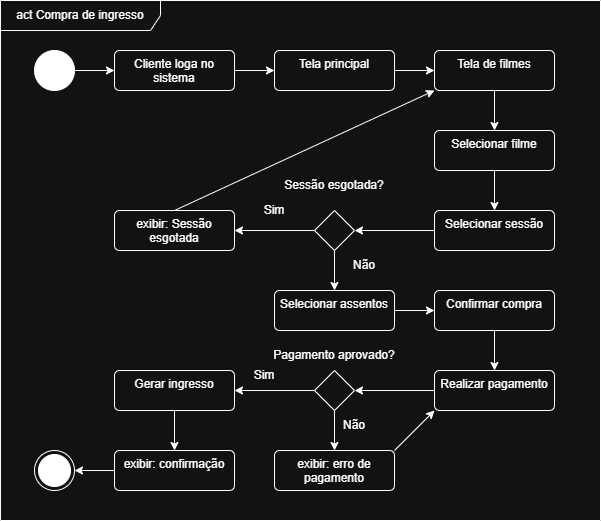

The diagram above was exported from draw.io. Its source (the exported page's mxGraphModel, read from the mxfile embedded in the PNG):
<mxGraphModel dx="634" dy="599" grid="1" gridSize="10" guides="1" tooltips="1" connect="1" arrows="1" fold="1" page="1" pageScale="1" pageWidth="827" pageHeight="1169" math="0" shadow="0">
  <root>
    <mxCell id="0" />
    <mxCell id="1" parent="0" />
    <mxCell id="wEYp9wb-5QN5tFV8OXyV-1" parent="1" style="shape=umlFrame;whiteSpace=wrap;html=1;pointerEvents=0;recursiveResize=0;container=1;collapsible=0;width=160;align=center;" value="act Compra de ingresso" vertex="1">
      <mxGeometry height="520" width="600" x="120" y="40" as="geometry" />
    </mxCell>
    <mxCell id="wEYp9wb-5QN5tFV8OXyV-14" edge="1" parent="wEYp9wb-5QN5tFV8OXyV-1" source="wEYp9wb-5QN5tFV8OXyV-2" style="edgeStyle=orthogonalEdgeStyle;rounded=0;orthogonalLoop=1;jettySize=auto;html=1;exitX=1;exitY=0.5;exitDx=0;exitDy=0;entryX=0;entryY=0.5;entryDx=0;entryDy=0;" target="wEYp9wb-5QN5tFV8OXyV-4">
      <mxGeometry relative="1" as="geometry" />
    </mxCell>
    <mxCell id="wEYp9wb-5QN5tFV8OXyV-2" parent="wEYp9wb-5QN5tFV8OXyV-1" style="ellipse;fillColor=strokeColor;html=1;" value="" vertex="1">
      <mxGeometry height="40" width="40" x="34" y="50" as="geometry" />
    </mxCell>
    <mxCell id="wEYp9wb-5QN5tFV8OXyV-3" parent="wEYp9wb-5QN5tFV8OXyV-1" style="ellipse;html=1;shape=endState;fillColor=strokeColor;" value="" vertex="1">
      <mxGeometry height="40" width="40" x="34" y="450" as="geometry" />
    </mxCell>
    <mxCell id="wEYp9wb-5QN5tFV8OXyV-15" edge="1" parent="wEYp9wb-5QN5tFV8OXyV-1" source="wEYp9wb-5QN5tFV8OXyV-4" style="edgeStyle=orthogonalEdgeStyle;rounded=0;orthogonalLoop=1;jettySize=auto;html=1;exitX=1;exitY=0.5;exitDx=0;exitDy=0;entryX=0;entryY=0.5;entryDx=0;entryDy=0;" target="wEYp9wb-5QN5tFV8OXyV-5">
      <mxGeometry relative="1" as="geometry" />
    </mxCell>
    <mxCell id="wEYp9wb-5QN5tFV8OXyV-4" parent="wEYp9wb-5QN5tFV8OXyV-1" style="html=1;align=center;verticalAlign=top;rounded=1;absoluteArcSize=1;arcSize=10;dashed=0;whiteSpace=wrap;" value="Cliente loga no sistema" vertex="1">
      <mxGeometry height="40" width="120" x="114" y="50" as="geometry" />
    </mxCell>
    <mxCell id="wEYp9wb-5QN5tFV8OXyV-16" edge="1" parent="wEYp9wb-5QN5tFV8OXyV-1" source="wEYp9wb-5QN5tFV8OXyV-5" style="edgeStyle=orthogonalEdgeStyle;rounded=0;orthogonalLoop=1;jettySize=auto;html=1;exitX=1;exitY=0.5;exitDx=0;exitDy=0;entryX=0;entryY=0.5;entryDx=0;entryDy=0;" target="wEYp9wb-5QN5tFV8OXyV-6">
      <mxGeometry relative="1" as="geometry" />
    </mxCell>
    <mxCell id="wEYp9wb-5QN5tFV8OXyV-5" parent="wEYp9wb-5QN5tFV8OXyV-1" style="html=1;align=center;verticalAlign=top;rounded=1;absoluteArcSize=1;arcSize=10;dashed=0;whiteSpace=wrap;" value="Tela principal" vertex="1">
      <mxGeometry height="40" width="120" x="274" y="50" as="geometry" />
    </mxCell>
    <mxCell id="wEYp9wb-5QN5tFV8OXyV-17" edge="1" parent="wEYp9wb-5QN5tFV8OXyV-1" source="wEYp9wb-5QN5tFV8OXyV-6" style="edgeStyle=orthogonalEdgeStyle;rounded=0;orthogonalLoop=1;jettySize=auto;html=1;exitX=0.5;exitY=1;exitDx=0;exitDy=0;entryX=0.5;entryY=0;entryDx=0;entryDy=0;" target="wEYp9wb-5QN5tFV8OXyV-8">
      <mxGeometry relative="1" as="geometry" />
    </mxCell>
    <mxCell id="wEYp9wb-5QN5tFV8OXyV-6" parent="wEYp9wb-5QN5tFV8OXyV-1" style="html=1;align=center;verticalAlign=top;rounded=1;absoluteArcSize=1;arcSize=10;dashed=0;whiteSpace=wrap;" value="Tela de filmes&lt;div&gt;&lt;br&gt;&lt;/div&gt;" vertex="1">
      <mxGeometry height="40" width="120" x="434" y="50" as="geometry" />
    </mxCell>
    <mxCell id="wEYp9wb-5QN5tFV8OXyV-40" edge="1" parent="wEYp9wb-5QN5tFV8OXyV-1" source="wEYp9wb-5QN5tFV8OXyV-8" style="edgeStyle=orthogonalEdgeStyle;rounded=0;orthogonalLoop=1;jettySize=auto;html=1;exitX=0.5;exitY=1;exitDx=0;exitDy=0;entryX=0.5;entryY=0;entryDx=0;entryDy=0;" target="wEYp9wb-5QN5tFV8OXyV-36">
      <mxGeometry relative="1" as="geometry" />
    </mxCell>
    <mxCell id="wEYp9wb-5QN5tFV8OXyV-8" parent="wEYp9wb-5QN5tFV8OXyV-1" style="html=1;align=center;verticalAlign=top;rounded=1;absoluteArcSize=1;arcSize=10;dashed=0;whiteSpace=wrap;" value="&lt;div&gt;Selecionar filme&lt;/div&gt;" vertex="1">
      <mxGeometry height="40" width="120" x="434" y="130" as="geometry" />
    </mxCell>
    <mxCell id="wEYp9wb-5QN5tFV8OXyV-48" edge="1" parent="wEYp9wb-5QN5tFV8OXyV-1" source="wEYp9wb-5QN5tFV8OXyV-10" style="edgeStyle=orthogonalEdgeStyle;rounded=0;orthogonalLoop=1;jettySize=auto;html=1;exitX=1;exitY=0.5;exitDx=0;exitDy=0;entryX=0;entryY=0.5;entryDx=0;entryDy=0;" target="wEYp9wb-5QN5tFV8OXyV-11">
      <mxGeometry relative="1" as="geometry" />
    </mxCell>
    <mxCell id="wEYp9wb-5QN5tFV8OXyV-10" parent="wEYp9wb-5QN5tFV8OXyV-1" style="html=1;align=center;verticalAlign=top;rounded=1;absoluteArcSize=1;arcSize=10;dashed=0;whiteSpace=wrap;" value="Selecionar assentos" vertex="1">
      <mxGeometry height="40" width="120" x="274" y="290" as="geometry" />
    </mxCell>
    <mxCell id="wEYp9wb-5QN5tFV8OXyV-49" edge="1" parent="wEYp9wb-5QN5tFV8OXyV-1" source="wEYp9wb-5QN5tFV8OXyV-11" style="edgeStyle=orthogonalEdgeStyle;rounded=0;orthogonalLoop=1;jettySize=auto;html=1;exitX=0.5;exitY=1;exitDx=0;exitDy=0;entryX=0.5;entryY=0;entryDx=0;entryDy=0;" target="wEYp9wb-5QN5tFV8OXyV-27">
      <mxGeometry relative="1" as="geometry" />
    </mxCell>
    <mxCell id="wEYp9wb-5QN5tFV8OXyV-11" parent="wEYp9wb-5QN5tFV8OXyV-1" style="html=1;align=center;verticalAlign=top;rounded=1;absoluteArcSize=1;arcSize=10;dashed=0;whiteSpace=wrap;" value="&lt;div&gt;Confirmar compra&lt;/div&gt;" vertex="1">
      <mxGeometry height="40" width="120" x="434" y="290" as="geometry" />
    </mxCell>
    <mxCell id="wEYp9wb-5QN5tFV8OXyV-45" edge="1" parent="wEYp9wb-5QN5tFV8OXyV-1" source="wEYp9wb-5QN5tFV8OXyV-12" style="rounded=0;orthogonalLoop=1;jettySize=auto;html=1;exitX=0.5;exitY=0;exitDx=0;exitDy=0;entryX=0;entryY=1;entryDx=0;entryDy=0;" target="wEYp9wb-5QN5tFV8OXyV-6">
      <mxGeometry relative="1" as="geometry" />
    </mxCell>
    <mxCell id="wEYp9wb-5QN5tFV8OXyV-12" parent="wEYp9wb-5QN5tFV8OXyV-1" style="html=1;align=center;verticalAlign=top;rounded=1;absoluteArcSize=1;arcSize=10;dashed=0;whiteSpace=wrap;" value="&lt;div&gt;exibir: Sessão esgotada&lt;/div&gt;" vertex="1">
      <mxGeometry height="40" width="120" x="114" y="210" as="geometry" />
    </mxCell>
    <mxCell id="wEYp9wb-5QN5tFV8OXyV-51" edge="1" parent="wEYp9wb-5QN5tFV8OXyV-1" source="wEYp9wb-5QN5tFV8OXyV-27" style="edgeStyle=orthogonalEdgeStyle;rounded=0;orthogonalLoop=1;jettySize=auto;html=1;exitX=0;exitY=0.5;exitDx=0;exitDy=0;entryX=1;entryY=0.5;entryDx=0;entryDy=0;" target="wEYp9wb-5QN5tFV8OXyV-50">
      <mxGeometry relative="1" as="geometry" />
    </mxCell>
    <mxCell id="wEYp9wb-5QN5tFV8OXyV-27" parent="wEYp9wb-5QN5tFV8OXyV-1" style="html=1;align=center;verticalAlign=top;rounded=1;absoluteArcSize=1;arcSize=10;dashed=0;whiteSpace=wrap;" value="Realizar pagamento" vertex="1">
      <mxGeometry height="40" width="120" x="434" y="370" as="geometry" />
    </mxCell>
    <mxCell id="wEYp9wb-5QN5tFV8OXyV-54" edge="1" parent="wEYp9wb-5QN5tFV8OXyV-1" source="wEYp9wb-5QN5tFV8OXyV-28" style="rounded=0;orthogonalLoop=1;jettySize=auto;html=1;exitX=1;exitY=0;exitDx=0;exitDy=0;entryX=0;entryY=1;entryDx=0;entryDy=0;" target="wEYp9wb-5QN5tFV8OXyV-27">
      <mxGeometry relative="1" as="geometry" />
    </mxCell>
    <mxCell id="wEYp9wb-5QN5tFV8OXyV-28" parent="wEYp9wb-5QN5tFV8OXyV-1" style="html=1;align=center;verticalAlign=top;rounded=1;absoluteArcSize=1;arcSize=10;dashed=0;whiteSpace=wrap;" value="&lt;div&gt;exibir: erro de pagamento&lt;/div&gt;" vertex="1">
      <mxGeometry height="40" width="120" x="274" y="450" as="geometry" />
    </mxCell>
    <mxCell id="wEYp9wb-5QN5tFV8OXyV-39" edge="1" parent="wEYp9wb-5QN5tFV8OXyV-1" source="wEYp9wb-5QN5tFV8OXyV-36" style="edgeStyle=orthogonalEdgeStyle;rounded=0;orthogonalLoop=1;jettySize=auto;html=1;exitX=0;exitY=0.5;exitDx=0;exitDy=0;entryX=1;entryY=0.5;entryDx=0;entryDy=0;" target="wEYp9wb-5QN5tFV8OXyV-38">
      <mxGeometry relative="1" as="geometry" />
    </mxCell>
    <mxCell id="wEYp9wb-5QN5tFV8OXyV-36" parent="wEYp9wb-5QN5tFV8OXyV-1" style="html=1;align=center;verticalAlign=top;rounded=1;absoluteArcSize=1;arcSize=10;dashed=0;whiteSpace=wrap;" value="&lt;div&gt;Selecionar sessão&lt;/div&gt;" vertex="1">
      <mxGeometry height="40" width="120" x="434" y="210" as="geometry" />
    </mxCell>
    <mxCell id="wEYp9wb-5QN5tFV8OXyV-42" edge="1" parent="wEYp9wb-5QN5tFV8OXyV-1" source="wEYp9wb-5QN5tFV8OXyV-38" style="edgeStyle=orthogonalEdgeStyle;rounded=0;orthogonalLoop=1;jettySize=auto;html=1;exitX=0;exitY=0.5;exitDx=0;exitDy=0;entryX=1;entryY=0.5;entryDx=0;entryDy=0;" target="wEYp9wb-5QN5tFV8OXyV-12">
      <mxGeometry relative="1" as="geometry" />
    </mxCell>
    <mxCell id="wEYp9wb-5QN5tFV8OXyV-46" edge="1" parent="wEYp9wb-5QN5tFV8OXyV-1" source="wEYp9wb-5QN5tFV8OXyV-38" style="edgeStyle=orthogonalEdgeStyle;rounded=0;orthogonalLoop=1;jettySize=auto;html=1;exitX=0.5;exitY=1;exitDx=0;exitDy=0;entryX=0.5;entryY=0;entryDx=0;entryDy=0;" target="wEYp9wb-5QN5tFV8OXyV-10">
      <mxGeometry relative="1" as="geometry" />
    </mxCell>
    <mxCell id="wEYp9wb-5QN5tFV8OXyV-38" parent="wEYp9wb-5QN5tFV8OXyV-1" style="rhombus;" value="" vertex="1">
      <mxGeometry height="40" width="40" x="314" y="210" as="geometry" />
    </mxCell>
    <mxCell id="wEYp9wb-5QN5tFV8OXyV-41" parent="wEYp9wb-5QN5tFV8OXyV-1" style="text;html=1;whiteSpace=wrap;strokeColor=none;fillColor=none;align=center;verticalAlign=middle;rounded=0;" value="Sessão esgotada?" vertex="1">
      <mxGeometry height="30" width="120" x="274" y="170" as="geometry" />
    </mxCell>
    <mxCell id="wEYp9wb-5QN5tFV8OXyV-43" parent="wEYp9wb-5QN5tFV8OXyV-1" style="text;html=1;whiteSpace=wrap;strokeColor=none;fillColor=none;align=center;verticalAlign=middle;rounded=0;" value="Sim" vertex="1">
      <mxGeometry height="20" width="60" x="244" y="200" as="geometry" />
    </mxCell>
    <mxCell id="wEYp9wb-5QN5tFV8OXyV-47" parent="wEYp9wb-5QN5tFV8OXyV-1" style="text;html=1;whiteSpace=wrap;strokeColor=none;fillColor=none;align=center;verticalAlign=middle;rounded=0;" value="Não" vertex="1">
      <mxGeometry height="30" width="60" x="334" y="250" as="geometry" />
    </mxCell>
    <mxCell id="wEYp9wb-5QN5tFV8OXyV-53" edge="1" parent="wEYp9wb-5QN5tFV8OXyV-1" source="wEYp9wb-5QN5tFV8OXyV-50" style="edgeStyle=orthogonalEdgeStyle;rounded=0;orthogonalLoop=1;jettySize=auto;html=1;exitX=0.5;exitY=1;exitDx=0;exitDy=0;entryX=0.5;entryY=0;entryDx=0;entryDy=0;" target="wEYp9wb-5QN5tFV8OXyV-28">
      <mxGeometry relative="1" as="geometry" />
    </mxCell>
    <mxCell id="wEYp9wb-5QN5tFV8OXyV-58" edge="1" parent="wEYp9wb-5QN5tFV8OXyV-1" source="wEYp9wb-5QN5tFV8OXyV-50" style="edgeStyle=orthogonalEdgeStyle;rounded=0;orthogonalLoop=1;jettySize=auto;html=1;exitX=0;exitY=0.5;exitDx=0;exitDy=0;entryX=1;entryY=0.5;entryDx=0;entryDy=0;" target="wEYp9wb-5QN5tFV8OXyV-57">
      <mxGeometry relative="1" as="geometry" />
    </mxCell>
    <mxCell id="wEYp9wb-5QN5tFV8OXyV-50" parent="wEYp9wb-5QN5tFV8OXyV-1" style="rhombus;" value="" vertex="1">
      <mxGeometry height="40" width="40" x="314" y="370" as="geometry" />
    </mxCell>
    <mxCell id="wEYp9wb-5QN5tFV8OXyV-52" parent="wEYp9wb-5QN5tFV8OXyV-1" style="text;html=1;whiteSpace=wrap;strokeColor=none;fillColor=none;align=center;verticalAlign=middle;rounded=0;" value="Pagamento aprovado?" vertex="1">
      <mxGeometry height="30" width="140" x="264" y="340" as="geometry" />
    </mxCell>
    <mxCell id="wEYp9wb-5QN5tFV8OXyV-55" parent="wEYp9wb-5QN5tFV8OXyV-1" style="text;html=1;whiteSpace=wrap;strokeColor=none;fillColor=none;align=center;verticalAlign=middle;rounded=0;" value="Não" vertex="1">
      <mxGeometry height="30" width="60" x="324" y="410" as="geometry" />
    </mxCell>
    <mxCell id="wEYp9wb-5QN5tFV8OXyV-61" edge="1" parent="wEYp9wb-5QN5tFV8OXyV-1" source="wEYp9wb-5QN5tFV8OXyV-57" style="edgeStyle=orthogonalEdgeStyle;rounded=0;orthogonalLoop=1;jettySize=auto;html=1;exitX=0.5;exitY=1;exitDx=0;exitDy=0;entryX=0.5;entryY=0;entryDx=0;entryDy=0;" target="wEYp9wb-5QN5tFV8OXyV-60">
      <mxGeometry relative="1" as="geometry" />
    </mxCell>
    <mxCell id="wEYp9wb-5QN5tFV8OXyV-57" parent="wEYp9wb-5QN5tFV8OXyV-1" style="html=1;align=center;verticalAlign=top;rounded=1;absoluteArcSize=1;arcSize=10;dashed=0;whiteSpace=wrap;" value="&lt;div&gt;Gerar ingresso&lt;/div&gt;" vertex="1">
      <mxGeometry height="40" width="120" x="114" y="370" as="geometry" />
    </mxCell>
    <mxCell id="wEYp9wb-5QN5tFV8OXyV-59" parent="wEYp9wb-5QN5tFV8OXyV-1" style="text;html=1;whiteSpace=wrap;strokeColor=none;fillColor=none;align=center;verticalAlign=middle;rounded=0;" value="Sim" vertex="1">
      <mxGeometry height="30" width="60" x="234" y="360" as="geometry" />
    </mxCell>
    <mxCell id="wEYp9wb-5QN5tFV8OXyV-62" edge="1" parent="wEYp9wb-5QN5tFV8OXyV-1" source="wEYp9wb-5QN5tFV8OXyV-60" style="edgeStyle=orthogonalEdgeStyle;rounded=0;orthogonalLoop=1;jettySize=auto;html=1;exitX=0;exitY=0.5;exitDx=0;exitDy=0;entryX=1;entryY=0.5;entryDx=0;entryDy=0;" target="wEYp9wb-5QN5tFV8OXyV-3">
      <mxGeometry relative="1" as="geometry" />
    </mxCell>
    <mxCell id="wEYp9wb-5QN5tFV8OXyV-60" parent="wEYp9wb-5QN5tFV8OXyV-1" style="html=1;align=center;verticalAlign=top;rounded=1;absoluteArcSize=1;arcSize=10;dashed=0;whiteSpace=wrap;" value="&lt;div&gt;exibir: confirmação&lt;/div&gt;" vertex="1">
      <mxGeometry height="40" width="120" x="114" y="450" as="geometry" />
    </mxCell>
  </root>
</mxGraphModel>